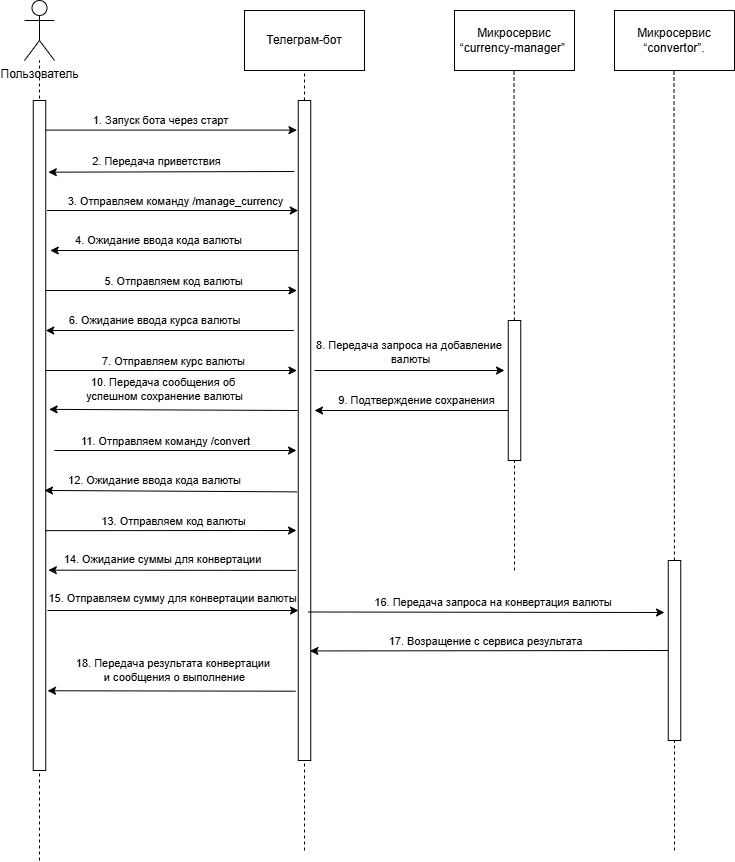

The diagram above was exported from draw.io. Its source (the exported page's mxGraphModel, read from the mxfile embedded in the PNG):
<mxGraphModel dx="1761" dy="794" grid="1" gridSize="10" guides="1" tooltips="1" connect="1" arrows="1" fold="1" page="1" pageScale="1" pageWidth="1654" pageHeight="1169" math="0" shadow="0">
  <root>
    <mxCell id="0" />
    <mxCell id="1" parent="0" />
    <mxCell id="99LqwH_tH8qVz9B3Rc18-1" value="Пользователь" style="shape=umlActor;verticalLabelPosition=bottom;verticalAlign=top;html=1;outlineConnect=0;" vertex="1" parent="1">
      <mxGeometry x="240" y="110" width="30" height="60" as="geometry" />
    </mxCell>
    <mxCell id="99LqwH_tH8qVz9B3Rc18-5" value="Телеграм-бот" style="rounded=0;whiteSpace=wrap;html=1;" vertex="1" parent="1">
      <mxGeometry x="460" y="120" width="120" height="60" as="geometry" />
    </mxCell>
    <mxCell id="99LqwH_tH8qVz9B3Rc18-6" value="Микросервис “currency-manager”&amp;nbsp;" style="rounded=0;whiteSpace=wrap;html=1;" vertex="1" parent="1">
      <mxGeometry x="670" y="120" width="120" height="60" as="geometry" />
    </mxCell>
    <mxCell id="99LqwH_tH8qVz9B3Rc18-10" value="" style="endArrow=none;dashed=1;html=1;rounded=0;" edge="1" parent="1" target="99LqwH_tH8qVz9B3Rc18-1">
      <mxGeometry width="50" height="50" relative="1" as="geometry">
        <mxPoint x="255" y="970" as="sourcePoint" />
        <mxPoint x="250" y="200" as="targetPoint" />
      </mxGeometry>
    </mxCell>
    <mxCell id="99LqwH_tH8qVz9B3Rc18-7" value="Микросервис “convertor”." style="rounded=0;whiteSpace=wrap;html=1;" vertex="1" parent="1">
      <mxGeometry x="830" y="120" width="120" height="60" as="geometry" />
    </mxCell>
    <mxCell id="99LqwH_tH8qVz9B3Rc18-8" value="" style="rounded=0;whiteSpace=wrap;html=1;" vertex="1" parent="1">
      <mxGeometry x="248.75" y="210" width="12.5" height="670" as="geometry" />
    </mxCell>
    <mxCell id="99LqwH_tH8qVz9B3Rc18-11" value="" style="endArrow=none;dashed=1;html=1;rounded=0;entryX=0.5;entryY=1;entryDx=0;entryDy=0;" edge="1" parent="1" target="99LqwH_tH8qVz9B3Rc18-5">
      <mxGeometry width="50" height="50" relative="1" as="geometry">
        <mxPoint x="520" y="960" as="sourcePoint" />
        <mxPoint x="519.5" y="270" as="targetPoint" />
      </mxGeometry>
    </mxCell>
    <mxCell id="99LqwH_tH8qVz9B3Rc18-9" value="" style="rounded=0;whiteSpace=wrap;html=1;" vertex="1" parent="1">
      <mxGeometry x="513.75" y="210" width="12.5" height="660" as="geometry" />
    </mxCell>
    <mxCell id="99LqwH_tH8qVz9B3Rc18-12" value="" style="endArrow=none;dashed=1;html=1;rounded=0;" edge="1" parent="1" source="99LqwH_tH8qVz9B3Rc18-13">
      <mxGeometry width="50" height="50" relative="1" as="geometry">
        <mxPoint x="729.5" y="500" as="sourcePoint" />
        <mxPoint x="729.5" y="180" as="targetPoint" />
      </mxGeometry>
    </mxCell>
    <mxCell id="99LqwH_tH8qVz9B3Rc18-14" value="" style="endArrow=none;dashed=1;html=1;rounded=0;" edge="1" parent="1" target="99LqwH_tH8qVz9B3Rc18-13">
      <mxGeometry width="50" height="50" relative="1" as="geometry">
        <mxPoint x="730" y="680" as="sourcePoint" />
        <mxPoint x="729.5" y="180" as="targetPoint" />
      </mxGeometry>
    </mxCell>
    <mxCell id="99LqwH_tH8qVz9B3Rc18-13" value="" style="rounded=0;whiteSpace=wrap;html=1;" vertex="1" parent="1">
      <mxGeometry x="723.75" y="430" width="12.5" height="140" as="geometry" />
    </mxCell>
    <mxCell id="99LqwH_tH8qVz9B3Rc18-17" value="" style="endArrow=none;dashed=1;html=1;rounded=0;" edge="1" parent="1" source="99LqwH_tH8qVz9B3Rc18-15">
      <mxGeometry width="50" height="50" relative="1" as="geometry">
        <mxPoint x="890" y="880" as="sourcePoint" />
        <mxPoint x="889.5" y="180" as="targetPoint" />
      </mxGeometry>
    </mxCell>
    <mxCell id="99LqwH_tH8qVz9B3Rc18-18" value="" style="endArrow=classic;html=1;rounded=0;entryX=-0.092;entryY=0.141;entryDx=0;entryDy=0;exitX=1.012;exitY=0.141;exitDx=0;exitDy=0;exitPerimeter=0;entryPerimeter=0;" edge="1" parent="1">
      <mxGeometry width="50" height="50" relative="1" as="geometry">
        <mxPoint x="261.2500000000001" y="239.61" as="sourcePoint" />
        <mxPoint x="512.4499999999999" y="239.61" as="targetPoint" />
        <Array as="points" />
      </mxGeometry>
    </mxCell>
    <mxCell id="99LqwH_tH8qVz9B3Rc18-19" value="1. Запуск бота через старт" style="edgeLabel;html=1;align=center;verticalAlign=middle;resizable=0;points=[];" vertex="1" connectable="0" parent="99LqwH_tH8qVz9B3Rc18-18">
      <mxGeometry x="-0.0892" y="-2" relative="1" as="geometry">
        <mxPoint y="-12" as="offset" />
      </mxGeometry>
    </mxCell>
    <mxCell id="99LqwH_tH8qVz9B3Rc18-20" value="" style="endArrow=classic;html=1;rounded=0;entryX=1.204;entryY=0.107;entryDx=0;entryDy=0;entryPerimeter=0;" edge="1" parent="1" target="99LqwH_tH8qVz9B3Rc18-8">
      <mxGeometry width="50" height="50" relative="1" as="geometry">
        <mxPoint x="510" y="281" as="sourcePoint" />
        <mxPoint x="650" y="340" as="targetPoint" />
      </mxGeometry>
    </mxCell>
    <mxCell id="99LqwH_tH8qVz9B3Rc18-21" value="2. Передача приветствия" style="edgeLabel;html=1;align=center;verticalAlign=middle;resizable=0;points=[];" vertex="1" connectable="0" parent="99LqwH_tH8qVz9B3Rc18-20">
      <mxGeometry x="0.1396" y="1" relative="1" as="geometry">
        <mxPoint x="1" y="-12" as="offset" />
      </mxGeometry>
    </mxCell>
    <mxCell id="99LqwH_tH8qVz9B3Rc18-22" value="" style="endArrow=classic;html=1;rounded=0;entryX=-0.092;entryY=0.141;entryDx=0;entryDy=0;exitX=1.012;exitY=0.141;exitDx=0;exitDy=0;exitPerimeter=0;entryPerimeter=0;" edge="1" parent="1">
      <mxGeometry width="50" height="50" relative="1" as="geometry">
        <mxPoint x="262.55" y="320" as="sourcePoint" />
        <mxPoint x="513.7499999999998" y="320" as="targetPoint" />
        <Array as="points" />
      </mxGeometry>
    </mxCell>
    <mxCell id="99LqwH_tH8qVz9B3Rc18-23" value="3. Отправляем команду&amp;nbsp;/manage_currency" style="edgeLabel;html=1;align=center;verticalAlign=middle;resizable=0;points=[];" vertex="1" connectable="0" parent="99LqwH_tH8qVz9B3Rc18-22">
      <mxGeometry x="-0.0892" y="-2" relative="1" as="geometry">
        <mxPoint x="13" y="-12" as="offset" />
      </mxGeometry>
    </mxCell>
    <mxCell id="99LqwH_tH8qVz9B3Rc18-24" value="" style="endArrow=classic;html=1;rounded=0;entryX=1.076;entryY=0.339;entryDx=0;entryDy=0;entryPerimeter=0;" edge="1" parent="1">
      <mxGeometry width="50" height="50" relative="1" as="geometry">
        <mxPoint x="513.75" y="360" as="sourcePoint" />
        <mxPoint x="265.75" y="360" as="targetPoint" />
      </mxGeometry>
    </mxCell>
    <mxCell id="99LqwH_tH8qVz9B3Rc18-25" value="4. Ожидание ввода кода валюты" style="edgeLabel;html=1;align=center;verticalAlign=middle;resizable=0;points=[];" vertex="1" connectable="0" parent="99LqwH_tH8qVz9B3Rc18-24">
      <mxGeometry x="0.1396" y="1" relative="1" as="geometry">
        <mxPoint x="1" y="-12" as="offset" />
      </mxGeometry>
    </mxCell>
    <mxCell id="99LqwH_tH8qVz9B3Rc18-26" value="" style="endArrow=classic;html=1;rounded=0;entryX=-0.092;entryY=0.141;entryDx=0;entryDy=0;exitX=1.012;exitY=0.141;exitDx=0;exitDy=0;exitPerimeter=0;entryPerimeter=0;" edge="1" parent="1">
      <mxGeometry width="50" height="50" relative="1" as="geometry">
        <mxPoint x="261.25" y="400" as="sourcePoint" />
        <mxPoint x="512.4499999999998" y="400" as="targetPoint" />
        <Array as="points" />
      </mxGeometry>
    </mxCell>
    <mxCell id="99LqwH_tH8qVz9B3Rc18-27" value="5. Отправляем код валюты" style="edgeLabel;html=1;align=center;verticalAlign=middle;resizable=0;points=[];" vertex="1" connectable="0" parent="99LqwH_tH8qVz9B3Rc18-26">
      <mxGeometry x="-0.0892" y="-2" relative="1" as="geometry">
        <mxPoint x="13" y="-12" as="offset" />
      </mxGeometry>
    </mxCell>
    <mxCell id="99LqwH_tH8qVz9B3Rc18-28" value="" style="endArrow=classic;html=1;rounded=0;entryX=1.076;entryY=0.339;entryDx=0;entryDy=0;entryPerimeter=0;" edge="1" parent="1">
      <mxGeometry width="50" height="50" relative="1" as="geometry">
        <mxPoint x="509.25" y="440" as="sourcePoint" />
        <mxPoint x="261.25" y="440" as="targetPoint" />
      </mxGeometry>
    </mxCell>
    <mxCell id="99LqwH_tH8qVz9B3Rc18-29" value="6. Ожидание ввода курса валюты" style="edgeLabel;html=1;align=center;verticalAlign=middle;resizable=0;points=[];" vertex="1" connectable="0" parent="99LqwH_tH8qVz9B3Rc18-28">
      <mxGeometry x="0.1396" y="1" relative="1" as="geometry">
        <mxPoint x="1" y="-12" as="offset" />
      </mxGeometry>
    </mxCell>
    <mxCell id="99LqwH_tH8qVz9B3Rc18-31" value="" style="endArrow=classic;html=1;rounded=0;" edge="1" parent="1">
      <mxGeometry width="50" height="50" relative="1" as="geometry">
        <mxPoint x="530" y="480" as="sourcePoint" />
        <mxPoint x="720" y="480" as="targetPoint" />
        <Array as="points" />
      </mxGeometry>
    </mxCell>
    <mxCell id="99LqwH_tH8qVz9B3Rc18-32" value="8. Передача запроса на добавление&amp;nbsp;&lt;div&gt;валюты&lt;/div&gt;" style="edgeLabel;html=1;align=center;verticalAlign=middle;resizable=0;points=[];" vertex="1" connectable="0" parent="99LqwH_tH8qVz9B3Rc18-31">
      <mxGeometry x="-0.0892" y="-2" relative="1" as="geometry">
        <mxPoint x="8" y="-21" as="offset" />
      </mxGeometry>
    </mxCell>
    <mxCell id="99LqwH_tH8qVz9B3Rc18-33" value="" style="endArrow=classic;html=1;rounded=0;" edge="1" parent="1">
      <mxGeometry width="50" height="50" relative="1" as="geometry">
        <mxPoint x="723.75" y="520" as="sourcePoint" />
        <mxPoint x="530" y="520" as="targetPoint" />
      </mxGeometry>
    </mxCell>
    <mxCell id="99LqwH_tH8qVz9B3Rc18-34" value="9. Подтверждение сохранения" style="edgeLabel;html=1;align=center;verticalAlign=middle;resizable=0;points=[];" vertex="1" connectable="0" parent="99LqwH_tH8qVz9B3Rc18-33">
      <mxGeometry x="0.1396" y="1" relative="1" as="geometry">
        <mxPoint x="18" y="-12" as="offset" />
      </mxGeometry>
    </mxCell>
    <mxCell id="99LqwH_tH8qVz9B3Rc18-35" value="" style="endArrow=classic;html=1;rounded=0;entryX=1.268;entryY=0.461;entryDx=0;entryDy=0;entryPerimeter=0;" edge="1" parent="1" target="99LqwH_tH8qVz9B3Rc18-8">
      <mxGeometry width="50" height="50" relative="1" as="geometry">
        <mxPoint x="513" y="520" as="sourcePoint" />
        <mxPoint x="265.75" y="540" as="targetPoint" />
      </mxGeometry>
    </mxCell>
    <mxCell id="99LqwH_tH8qVz9B3Rc18-36" value="10. Передача сообщения об&amp;nbsp;&lt;div&gt;успешном сохранение валюты&lt;/div&gt;" style="edgeLabel;html=1;align=center;verticalAlign=middle;resizable=0;points=[];" vertex="1" connectable="0" parent="99LqwH_tH8qVz9B3Rc18-35">
      <mxGeometry x="0.1396" y="1" relative="1" as="geometry">
        <mxPoint x="8" y="-22" as="offset" />
      </mxGeometry>
    </mxCell>
    <mxCell id="99LqwH_tH8qVz9B3Rc18-37" value="" style="endArrow=classic;html=1;rounded=0;" edge="1" parent="1">
      <mxGeometry width="50" height="50" relative="1" as="geometry">
        <mxPoint x="270" y="560" as="sourcePoint" />
        <mxPoint x="512" y="560" as="targetPoint" />
        <Array as="points" />
      </mxGeometry>
    </mxCell>
    <mxCell id="99LqwH_tH8qVz9B3Rc18-38" value="11. Отправляем команду&amp;nbsp;/convert" style="edgeLabel;html=1;align=center;verticalAlign=middle;resizable=0;points=[];" vertex="1" connectable="0" parent="99LqwH_tH8qVz9B3Rc18-37">
      <mxGeometry x="-0.0892" y="-2" relative="1" as="geometry">
        <mxPoint y="-12" as="offset" />
      </mxGeometry>
    </mxCell>
    <mxCell id="99LqwH_tH8qVz9B3Rc18-39" value="" style="endArrow=classic;html=1;rounded=0;entryX=0.9;entryY=0.582;entryDx=0;entryDy=0;entryPerimeter=0;exitX=-0.092;exitY=0.593;exitDx=0;exitDy=0;exitPerimeter=0;" edge="1" parent="1" source="99LqwH_tH8qVz9B3Rc18-9" target="99LqwH_tH8qVz9B3Rc18-8">
      <mxGeometry width="50" height="50" relative="1" as="geometry">
        <mxPoint x="513.75" y="640" as="sourcePoint" />
        <mxPoint x="265.75" y="640" as="targetPoint" />
      </mxGeometry>
    </mxCell>
    <mxCell id="99LqwH_tH8qVz9B3Rc18-40" value="12. Ожидание ввода кода валюты" style="edgeLabel;html=1;align=center;verticalAlign=middle;resizable=0;points=[];" vertex="1" connectable="0" parent="99LqwH_tH8qVz9B3Rc18-39">
      <mxGeometry x="0.1396" y="1" relative="1" as="geometry">
        <mxPoint x="1" y="-12" as="offset" />
      </mxGeometry>
    </mxCell>
    <mxCell id="99LqwH_tH8qVz9B3Rc18-41" value="" style="endArrow=classic;html=1;rounded=0;exitX=0.948;exitY=0.642;exitDx=0;exitDy=0;exitPerimeter=0;" edge="1" parent="1" source="99LqwH_tH8qVz9B3Rc18-8">
      <mxGeometry width="50" height="50" relative="1" as="geometry">
        <mxPoint x="261.25" y="680" as="sourcePoint" />
        <mxPoint x="512" y="640" as="targetPoint" />
        <Array as="points" />
      </mxGeometry>
    </mxCell>
    <mxCell id="99LqwH_tH8qVz9B3Rc18-42" value="13. Отправляем код валюты" style="edgeLabel;html=1;align=center;verticalAlign=middle;resizable=0;points=[];" vertex="1" connectable="0" parent="99LqwH_tH8qVz9B3Rc18-41">
      <mxGeometry x="-0.0892" y="-2" relative="1" as="geometry">
        <mxPoint x="13" y="-12" as="offset" />
      </mxGeometry>
    </mxCell>
    <mxCell id="99LqwH_tH8qVz9B3Rc18-45" value="" style="endArrow=classic;html=1;rounded=0;entryX=1.204;entryY=0.701;entryDx=0;entryDy=0;entryPerimeter=0;exitX=-0.156;exitY=0.712;exitDx=0;exitDy=0;exitPerimeter=0;" edge="1" parent="1" source="99LqwH_tH8qVz9B3Rc18-9" target="99LqwH_tH8qVz9B3Rc18-8">
      <mxGeometry width="50" height="50" relative="1" as="geometry">
        <mxPoint x="513.75" y="720" as="sourcePoint" />
        <mxPoint x="265.75" y="720" as="targetPoint" />
      </mxGeometry>
    </mxCell>
    <mxCell id="99LqwH_tH8qVz9B3Rc18-46" value="14. Ожидание суммы для конвертации" style="edgeLabel;html=1;align=center;verticalAlign=middle;resizable=0;points=[];" vertex="1" connectable="0" parent="99LqwH_tH8qVz9B3Rc18-45">
      <mxGeometry x="0.1396" y="1" relative="1" as="geometry">
        <mxPoint x="7" y="-12" as="offset" />
      </mxGeometry>
    </mxCell>
    <mxCell id="99LqwH_tH8qVz9B3Rc18-47" value="" style="endArrow=classic;html=1;rounded=0;entryX=-0.092;entryY=0.141;entryDx=0;entryDy=0;exitX=1.012;exitY=0.141;exitDx=0;exitDy=0;exitPerimeter=0;entryPerimeter=0;" edge="1" parent="1">
      <mxGeometry width="50" height="50" relative="1" as="geometry">
        <mxPoint x="261.25" y="480" as="sourcePoint" />
        <mxPoint x="512.4499999999998" y="480" as="targetPoint" />
        <Array as="points">
          <mxPoint x="371.25" y="480" />
        </Array>
      </mxGeometry>
    </mxCell>
    <mxCell id="99LqwH_tH8qVz9B3Rc18-48" value="7. Отправляем курс валюты" style="edgeLabel;html=1;align=center;verticalAlign=middle;resizable=0;points=[];" vertex="1" connectable="0" parent="99LqwH_tH8qVz9B3Rc18-47">
      <mxGeometry x="-0.0892" y="-2" relative="1" as="geometry">
        <mxPoint x="13" y="-12" as="offset" />
      </mxGeometry>
    </mxCell>
    <mxCell id="99LqwH_tH8qVz9B3Rc18-49" value="" style="endArrow=classic;html=1;rounded=0;" edge="1" parent="1">
      <mxGeometry width="50" height="50" relative="1" as="geometry">
        <mxPoint x="263" y="720" as="sourcePoint" />
        <mxPoint x="514" y="720" as="targetPoint" />
        <Array as="points" />
      </mxGeometry>
    </mxCell>
    <mxCell id="99LqwH_tH8qVz9B3Rc18-50" value="15. Отправляем сумму для конвертации валюты" style="edgeLabel;html=1;align=center;verticalAlign=middle;resizable=0;points=[];" vertex="1" connectable="0" parent="99LqwH_tH8qVz9B3Rc18-49">
      <mxGeometry x="-0.0892" y="-2" relative="1" as="geometry">
        <mxPoint x="10" y="-15" as="offset" />
      </mxGeometry>
    </mxCell>
    <mxCell id="99LqwH_tH8qVz9B3Rc18-52" value="" style="endArrow=none;dashed=1;html=1;rounded=0;" edge="1" parent="1" target="99LqwH_tH8qVz9B3Rc18-15">
      <mxGeometry width="50" height="50" relative="1" as="geometry">
        <mxPoint x="890" y="960" as="sourcePoint" />
        <mxPoint x="889.5" y="180" as="targetPoint" />
      </mxGeometry>
    </mxCell>
    <mxCell id="99LqwH_tH8qVz9B3Rc18-15" value="" style="rounded=0;whiteSpace=wrap;html=1;" vertex="1" parent="1">
      <mxGeometry x="883.75" y="670" width="12.5" height="180" as="geometry" />
    </mxCell>
    <mxCell id="99LqwH_tH8qVz9B3Rc18-53" value="" style="endArrow=classic;html=1;rounded=0;exitX=0.804;exitY=0.775;exitDx=0;exitDy=0;exitPerimeter=0;" edge="1" parent="1" source="99LqwH_tH8qVz9B3Rc18-9">
      <mxGeometry width="50" height="50" relative="1" as="geometry">
        <mxPoint x="530" y="760" as="sourcePoint" />
        <mxPoint x="880" y="722" as="targetPoint" />
      </mxGeometry>
    </mxCell>
    <mxCell id="99LqwH_tH8qVz9B3Rc18-54" value="16. Передача запроса на конвертация валюты&amp;nbsp;" style="edgeLabel;html=1;align=center;verticalAlign=middle;resizable=0;points=[];" vertex="1" connectable="0" parent="99LqwH_tH8qVz9B3Rc18-53">
      <mxGeometry x="0.0389" y="1" relative="1" as="geometry">
        <mxPoint y="-9" as="offset" />
      </mxGeometry>
    </mxCell>
    <mxCell id="99LqwH_tH8qVz9B3Rc18-55" value="" style="endArrow=classic;html=1;rounded=0;entryX=0.932;entryY=0.834;entryDx=0;entryDy=0;entryPerimeter=0;exitX=0;exitY=0.5;exitDx=0;exitDy=0;" edge="1" parent="1" source="99LqwH_tH8qVz9B3Rc18-15" target="99LqwH_tH8qVz9B3Rc18-9">
      <mxGeometry width="50" height="50" relative="1" as="geometry">
        <mxPoint x="600" y="750" as="sourcePoint" />
        <mxPoint x="650" y="700" as="targetPoint" />
      </mxGeometry>
    </mxCell>
    <mxCell id="99LqwH_tH8qVz9B3Rc18-56" value="17. Возращение с сервиса результата" style="edgeLabel;html=1;align=center;verticalAlign=middle;resizable=0;points=[];" vertex="1" connectable="0" parent="99LqwH_tH8qVz9B3Rc18-55">
      <mxGeometry x="0.2945" relative="1" as="geometry">
        <mxPoint x="48" y="-10" as="offset" />
      </mxGeometry>
    </mxCell>
    <mxCell id="99LqwH_tH8qVz9B3Rc18-57" value="" style="endArrow=classic;html=1;rounded=0;exitX=-0.22;exitY=0.895;exitDx=0;exitDy=0;exitPerimeter=0;entryX=1.14;entryY=0.881;entryDx=0;entryDy=0;entryPerimeter=0;" edge="1" parent="1" source="99LqwH_tH8qVz9B3Rc18-9" target="99LqwH_tH8qVz9B3Rc18-8">
      <mxGeometry width="50" height="50" relative="1" as="geometry">
        <mxPoint x="600" y="750" as="sourcePoint" />
        <mxPoint x="650" y="700" as="targetPoint" />
      </mxGeometry>
    </mxCell>
    <mxCell id="99LqwH_tH8qVz9B3Rc18-58" value="18. Передача результата конвертации&amp;nbsp;&lt;div&gt;и сообщения о выполнение&lt;/div&gt;" style="edgeLabel;html=1;align=center;verticalAlign=middle;resizable=0;points=[];" vertex="1" connectable="0" parent="99LqwH_tH8qVz9B3Rc18-57">
      <mxGeometry x="-0.1032" relative="1" as="geometry">
        <mxPoint x="-10" y="-21" as="offset" />
      </mxGeometry>
    </mxCell>
  </root>
</mxGraphModel>